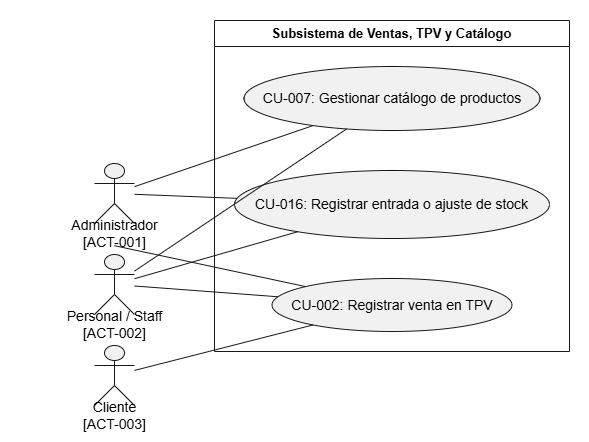

The diagram above was exported from draw.io. Its source (the exported page's mxGraphModel, read from the mxfile embedded in the PNG):
<mxGraphModel dx="1857" dy="626" grid="1" gridSize="10" guides="1" tooltips="1" connect="1" arrows="1" fold="1" page="1" pageScale="1" pageWidth="827" pageHeight="1169" math="0" shadow="0">
  <root>
    <mxCell id="0" />
    <mxCell id="1" parent="0" />
    <UserObject label="" plantUmlData="{&#10;  &quot;data&quot;: &quot;@startuml\nleft to right direction\nskinparam packageStyle rectangle\n\nactor \&quot;Administrador\\n[ACT-001]\&quot; as Admin\nactor \&quot;Personal / Staff\\n[ACT-002]\&quot; as Staff\nactor \&quot;Cliente\\n[ACT-003]\&quot; as Cliente\n\nrectangle \&quot;Subsistema de Ventas, TPV y Catálogo\&quot; {\n  usecase \&quot;CU-002: Registrar venta en TPV\&quot; as CU002\n  usecase \&quot;CU-007: Gestionar catálogo de productos\&quot; as CU007\n  usecase \&quot;CU-016: Registrar entrada o ajuste de stock\&quot; as CU016\n}\n\nAdmin -- CU002\nAdmin -- CU007\nAdmin -- CU016\n\nStaff -- CU002\nStaff -- CU007\nStaff -- CU016\n\nCliente -- CU002\n@enduml&quot;,&#10;  &quot;config&quot;: null&#10;}" id="tE6bOir7kr0H-p08ZU4c-26">
      <mxCell connectable="0" parent="1" style="group;transparentBounds=1;editIcon=1;lockedGroup=0;groupPadding=10;" vertex="1">
        <mxGeometry as="geometry" />
      </mxCell>
    </UserObject>
    <UserObject label="Subsistema de Ventas, TPV y Catálogo" plantUmlId="rect_0" plantUmlBaseStyle="swimlane;collapsible=0;startSize=26;fillColor=none;strokeColor=#181818;fontColor=#000000;fontSize=13;fontStyle=1;whiteSpace=wrap;" plantUmlBaseValue="Subsistema de Ventas, TPV y Catálogo" id="tE6bOir7kr0H-p08ZU4c-27">
      <mxCell parent="tE6bOir7kr0H-p08ZU4c-26" style="swimlane;collapsible=0;startSize=26;fillColor=none;strokeColor=#181818;fontColor=#000000;fontSize=13;fontStyle=1;whiteSpace=wrap;" vertex="1">
        <mxGeometry height="331" width="355" x="150" y="680" as="geometry" />
      </mxCell>
    </UserObject>
    <UserObject label="CU-007: Gestionar catálogo de productos" plantUmlId="uc_1" plantUmlBaseStyle="ellipse;html=1;fillColor=#F1F1F1;strokeColor=#181818;whiteSpace=wrap;fontColor=#000000;fontSize=14;" plantUmlBaseValue="CU-007: Gestionar catálogo de productos" id="tE6bOir7kr0H-p08ZU4c-28">
      <mxCell parent="tE6bOir7kr0H-p08ZU4c-27" style="ellipse;html=1;fillColor=#F1F1F1;strokeColor=#181818;whiteSpace=wrap;fontColor=#000000;fontSize=14;" vertex="1">
        <mxGeometry height="64" width="296" x="29.5" y="46" as="geometry" />
      </mxCell>
    </UserObject>
    <UserObject label="CU-016: Registrar entrada o ajuste de stock" plantUmlId="uc_2" plantUmlBaseStyle="ellipse;html=1;fillColor=#F1F1F1;strokeColor=#181818;whiteSpace=wrap;fontColor=#000000;fontSize=14;" plantUmlBaseValue="CU-016: Registrar entrada o ajuste de stock" id="tE6bOir7kr0H-p08ZU4c-29">
      <mxCell parent="tE6bOir7kr0H-p08ZU4c-27" style="ellipse;html=1;fillColor=#F1F1F1;strokeColor=#181818;whiteSpace=wrap;fontColor=#000000;fontSize=14;" vertex="1">
        <mxGeometry height="68" width="315" x="20" y="150" as="geometry" />
      </mxCell>
    </UserObject>
    <UserObject label="CU-002: Registrar venta en TPV" plantUmlId="uc_3" plantUmlBaseStyle="ellipse;html=1;fillColor=#F1F1F1;strokeColor=#181818;whiteSpace=wrap;fontColor=#000000;fontSize=14;" plantUmlBaseValue="CU-002: Registrar venta en TPV" id="tE6bOir7kr0H-p08ZU4c-30">
      <mxCell parent="tE6bOir7kr0H-p08ZU4c-27" style="ellipse;html=1;fillColor=#F1F1F1;strokeColor=#181818;whiteSpace=wrap;fontColor=#000000;fontSize=14;" vertex="1">
        <mxGeometry height="53" width="240" x="57.5" y="258" as="geometry" />
      </mxCell>
    </UserObject>
    <UserObject label="" plantUmlId="actor_4" plantUmlBaseStyle="shape=umlActor;html=1;fillColor=#F1F1F1;strokeColor=#181818;fontColor=#000000;fontSize=14;" plantUmlBaseValue="" id="tE6bOir7kr0H-p08ZU4c-31">
      <mxCell parent="tE6bOir7kr0H-p08ZU4c-26" style="shape=umlActor;html=1;fillColor=#F1F1F1;strokeColor=#181818;fontColor=#000000;fontSize=14;" vertex="1">
        <mxGeometry height="60" width="40" x="30" y="823" as="geometry" />
      </mxCell>
    </UserObject>
    <UserObject label="Administrador&#10;[ACT-001]" plantUmlId="actorlbl_5" plantUmlBaseStyle="text;html=1;align=center;verticalAlign=middle;spacingBottom=1;fontColor=#000000;fontSize=14;part=1;" plantUmlBaseValue="Administrador&#10;[ACT-001]" id="tE6bOir7kr0H-p08ZU4c-32">
      <mxCell parent="tE6bOir7kr0H-p08ZU4c-31" style="text;html=1;align=center;verticalAlign=middle;spacingBottom=1;fontColor=#000000;fontSize=14;part=1;" vertex="1">
        <mxGeometry height="17" width="192" x="-76" y="62" as="geometry" />
      </mxCell>
    </UserObject>
    <UserObject label="" plantUmlId="actor_6" plantUmlBaseStyle="shape=umlActor;html=1;fillColor=#F1F1F1;strokeColor=#181818;fontColor=#000000;fontSize=14;" plantUmlBaseValue="" id="tE6bOir7kr0H-p08ZU4c-33">
      <mxCell parent="tE6bOir7kr0H-p08ZU4c-26" style="shape=umlActor;html=1;fillColor=#F1F1F1;strokeColor=#181818;fontColor=#000000;fontSize=14;" vertex="1">
        <mxGeometry height="60" width="40" x="30" y="914" as="geometry" />
      </mxCell>
    </UserObject>
    <UserObject label="Personal / Staff&#10;[ACT-002]" plantUmlId="actorlbl_7" plantUmlBaseStyle="text;html=1;align=center;verticalAlign=middle;spacingBottom=1;fontColor=#000000;fontSize=14;part=1;" plantUmlBaseValue="Personal / Staff&#10;[ACT-002]" id="tE6bOir7kr0H-p08ZU4c-34">
      <mxCell parent="tE6bOir7kr0H-p08ZU4c-33" style="text;html=1;align=center;verticalAlign=middle;spacingBottom=1;fontColor=#000000;fontSize=14;part=1;" vertex="1">
        <mxGeometry height="17" width="208" x="-84" y="62" as="geometry" />
      </mxCell>
    </UserObject>
    <UserObject label="" plantUmlId="actor_8" plantUmlBaseStyle="shape=umlActor;html=1;fillColor=#F1F1F1;strokeColor=#181818;fontColor=#000000;fontSize=14;" plantUmlBaseValue="" id="tE6bOir7kr0H-p08ZU4c-35">
      <mxCell parent="tE6bOir7kr0H-p08ZU4c-26" style="shape=umlActor;html=1;fillColor=#F1F1F1;strokeColor=#181818;fontColor=#000000;fontSize=14;" vertex="1">
        <mxGeometry height="60" width="40" x="30" y="1005" as="geometry" />
      </mxCell>
    </UserObject>
    <UserObject label="Cliente&#10;[ACT-003]" plantUmlId="actorlbl_9" plantUmlBaseStyle="text;html=1;align=center;verticalAlign=middle;spacingBottom=1;fontColor=#000000;fontSize=14;part=1;" plantUmlBaseValue="Cliente&#10;[ACT-003]" id="tE6bOir7kr0H-p08ZU4c-36">
      <mxCell parent="tE6bOir7kr0H-p08ZU4c-35" style="text;html=1;align=center;verticalAlign=middle;spacingBottom=1;fontColor=#000000;fontSize=14;part=1;" vertex="1">
        <mxGeometry height="17" width="146" x="-53" y="62" as="geometry" />
      </mxCell>
    </UserObject>
    <UserObject label="" plantUmlId="rel_10" plantUmlBaseStyle="endArrow=none;strokeColor=#181818;fontColor=#000000;fontSize=13;edgeStyle=none;rounded=0;html=1;exitX=0.5;exitY=1.37;exitPerimeter=0;curved=0;endSize=6;sourcePerimeterSpacing=0;targetPerimeterSpacing=0;" plantUmlBaseValue="" id="tE6bOir7kr0H-p08ZU4c-37">
      <mxCell edge="1" parent="tE6bOir7kr0H-p08ZU4c-26" source="tE6bOir7kr0H-p08ZU4c-31" style="endArrow=none;strokeColor=#181818;fontColor=#000000;fontSize=13;edgeStyle=none;rounded=0;html=1;exitX=0.5;exitY=1.37;exitPerimeter=0;curved=0;endSize=6;sourcePerimeterSpacing=0;targetPerimeterSpacing=0;" target="tE6bOir7kr0H-p08ZU4c-30">
        <mxGeometry relative="1" as="geometry" />
      </mxCell>
    </UserObject>
    <UserObject label="" plantUmlId="rel_11" plantUmlBaseStyle="endArrow=none;strokeColor=#181818;fontColor=#000000;fontSize=13;edgeStyle=none;rounded=0;html=1;curved=0;endSize=6;sourcePerimeterSpacing=0;targetPerimeterSpacing=0;" plantUmlBaseValue="" id="tE6bOir7kr0H-p08ZU4c-38">
      <mxCell edge="1" parent="tE6bOir7kr0H-p08ZU4c-26" source="tE6bOir7kr0H-p08ZU4c-31" style="endArrow=none;strokeColor=#181818;fontColor=#000000;fontSize=13;edgeStyle=none;rounded=0;html=1;curved=0;endSize=6;sourcePerimeterSpacing=0;targetPerimeterSpacing=0;" target="tE6bOir7kr0H-p08ZU4c-28">
        <mxGeometry relative="1" as="geometry" />
      </mxCell>
    </UserObject>
    <UserObject label="" plantUmlId="rel_12" plantUmlBaseStyle="endArrow=none;strokeColor=#181818;fontColor=#000000;fontSize=13;edgeStyle=none;rounded=0;html=1;curved=0;endSize=6;sourcePerimeterSpacing=0;targetPerimeterSpacing=0;" plantUmlBaseValue="" id="tE6bOir7kr0H-p08ZU4c-39">
      <mxCell edge="1" parent="tE6bOir7kr0H-p08ZU4c-26" source="tE6bOir7kr0H-p08ZU4c-31" style="endArrow=none;strokeColor=#181818;fontColor=#000000;fontSize=13;edgeStyle=none;rounded=0;html=1;curved=0;endSize=6;sourcePerimeterSpacing=0;targetPerimeterSpacing=0;" target="tE6bOir7kr0H-p08ZU4c-29">
        <mxGeometry relative="1" as="geometry" />
      </mxCell>
    </UserObject>
    <UserObject label="" plantUmlId="rel_13" plantUmlBaseStyle="endArrow=none;strokeColor=#181818;fontColor=#000000;fontSize=13;edgeStyle=none;rounded=0;html=1;curved=0;endSize=6;sourcePerimeterSpacing=0;targetPerimeterSpacing=0;" plantUmlBaseValue="" id="tE6bOir7kr0H-p08ZU4c-40">
      <mxCell edge="1" parent="tE6bOir7kr0H-p08ZU4c-26" source="tE6bOir7kr0H-p08ZU4c-33" style="endArrow=none;strokeColor=#181818;fontColor=#000000;fontSize=13;edgeStyle=none;rounded=0;html=1;curved=0;endSize=6;sourcePerimeterSpacing=0;targetPerimeterSpacing=0;" target="tE6bOir7kr0H-p08ZU4c-30">
        <mxGeometry relative="1" as="geometry" />
      </mxCell>
    </UserObject>
    <UserObject label="" plantUmlId="rel_14" plantUmlBaseStyle="endArrow=none;strokeColor=#181818;fontColor=#000000;fontSize=13;edgeStyle=none;rounded=0;html=1;curved=0;endSize=6;sourcePerimeterSpacing=0;targetPerimeterSpacing=0;" plantUmlBaseValue="" id="tE6bOir7kr0H-p08ZU4c-41">
      <mxCell edge="1" parent="tE6bOir7kr0H-p08ZU4c-26" source="tE6bOir7kr0H-p08ZU4c-33" style="endArrow=none;strokeColor=#181818;fontColor=#000000;fontSize=13;edgeStyle=none;rounded=0;html=1;curved=0;endSize=6;sourcePerimeterSpacing=0;targetPerimeterSpacing=0;" target="tE6bOir7kr0H-p08ZU4c-28">
        <mxGeometry relative="1" as="geometry" />
      </mxCell>
    </UserObject>
    <UserObject label="" plantUmlId="rel_15" plantUmlBaseStyle="endArrow=none;strokeColor=#181818;fontColor=#000000;fontSize=13;edgeStyle=none;rounded=0;html=1;curved=0;endSize=6;sourcePerimeterSpacing=0;targetPerimeterSpacing=0;" plantUmlBaseValue="" id="tE6bOir7kr0H-p08ZU4c-42">
      <mxCell edge="1" parent="tE6bOir7kr0H-p08ZU4c-26" source="tE6bOir7kr0H-p08ZU4c-33" style="endArrow=none;strokeColor=#181818;fontColor=#000000;fontSize=13;edgeStyle=none;rounded=0;html=1;curved=0;endSize=6;sourcePerimeterSpacing=0;targetPerimeterSpacing=0;" target="tE6bOir7kr0H-p08ZU4c-29">
        <mxGeometry relative="1" as="geometry" />
      </mxCell>
    </UserObject>
    <UserObject label="" plantUmlId="rel_16" plantUmlBaseStyle="endArrow=none;strokeColor=#181818;fontColor=#000000;fontSize=13;edgeStyle=none;rounded=0;html=1;curved=0;endSize=6;sourcePerimeterSpacing=0;targetPerimeterSpacing=0;" plantUmlBaseValue="" id="tE6bOir7kr0H-p08ZU4c-43">
      <mxCell edge="1" parent="tE6bOir7kr0H-p08ZU4c-26" source="tE6bOir7kr0H-p08ZU4c-35" style="endArrow=none;strokeColor=#181818;fontColor=#000000;fontSize=13;edgeStyle=none;rounded=0;html=1;curved=0;endSize=6;sourcePerimeterSpacing=0;targetPerimeterSpacing=0;" target="tE6bOir7kr0H-p08ZU4c-30">
        <mxGeometry relative="1" as="geometry" />
      </mxCell>
    </UserObject>
  </root>
</mxGraphModel>